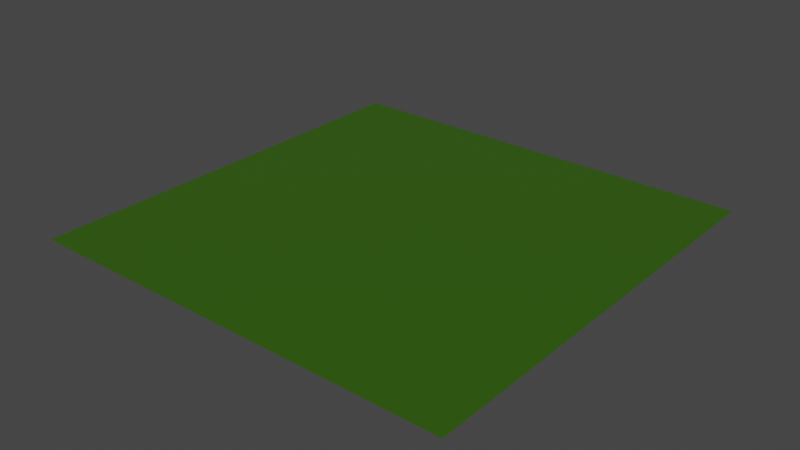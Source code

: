 # Source: PlaneGrass.blend  (saved by Blender 2.82.7; exported with 4.5.12 LTS)
import bpy
from mathutils import Matrix  # noqa: F401  (used for matrix-valued properties, if any)

bpy.ops.wm.read_factory_settings(use_empty=True)
scene = bpy.context.scene
scene.name = 'Scene'

# ---- collections
col_collection = bpy.data.collections.new('Collection'); scene.collection.children.link(col_collection)

# ---- materials (node trees are filled in below, after node groups)
mat_grass = bpy.data.materials.new('Grass')
mat_grass.use_transparent_shadow = False

# ---- material node trees
mat_grass.use_nodes = True; mat_grass.node_tree.nodes.clear()
_N = mat_grass.node_tree.nodes; _L = mat_grass.node_tree.links
n0 = _N.new('ShaderNodeOutputMaterial'); n0.name = 'Material Output'; n0.location = (300, 300)
n1 = _N.new('ShaderNodeBsdfPrincipled'); n1.name = 'Principled BSDF'; n1.location = (10, 300)
n1.distribution = 'GGX'
n1.subsurface_method = 'BURLEY'
n1.inputs[0].default_value = (0.03323, 0.1107, 0.002545, 1.0)
n1.inputs[3].default_value = 1.45
n1.inputs[27].default_value = (0.0, 0.0, 0.0, 1.0)
n1.inputs[28].default_value = 1.0
_L.new(n1.outputs[0], n0.inputs[0])
n0.is_active_output = True

# ---- world
world_world = bpy.data.worlds.new('World'); scene.world = world_world
world_world.use_nodes = True; world_world.node_tree.nodes.clear()
_N = world_world.node_tree.nodes; _L = world_world.node_tree.links
n0 = _N.new('ShaderNodeOutputWorld'); n0.name = 'World Output'; n0.location = (300, 300)
n1 = _N.new('ShaderNodeBackground'); n1.name = 'Background'; n1.location = (10, 300)
n1.inputs[0].default_value = (0.05088, 0.05088, 0.05088, 1.0)
_L.new(n1.outputs[0], n0.inputs[0])
n0.is_active_output = True
world_world.color = (0.05088, 0.05088, 0.05088)
world_world.use_sun_shadow = False
world_world.sun_shadow_jitter_overblur = 0.0

# ---- meshes
me_plane_002 = bpy.data.meshes.new('Plane.002')
me_plane_002.from_pydata([(-1.0, -1.0, 0.0), (1.0, -1.0, 0.0), (-1.0, 1.0, 0.0), (1.0, 1.0, 0.0)], [], [(0, 1, 3, 2)])
_uv = me_plane_002.uv_layers.new(name='UVMap')
_uv.uv.foreach_set('vector', [0.0, 0.0, 1.0, 0.0, 1.0, 1.0, 0.0, 1.0])
me_plane_002.materials.append(mat_grass)
me_plane_002.use_remesh_fix_poles = True
me_plane_002.use_remesh_preserve_attributes = False
me_plane_002.use_mirror_vertex_groups = False
me_plane_002.update()

# ---- objects
ob_plane = bpy.data.objects.new('Plane', me_plane_002)

# ---- transforms, parenting, visibility, modifiers, constraints
ob_plane.location = (0.0, 0.0, 0.0)
ob_plane.scale = (20.0, 20.0, 1.0)
ob_plane.lineart.crease_threshold = 0.0

# ---- collection membership
col_collection.objects.link(ob_plane)

# ---- scene / render settings (as saved in the file)
scene.frame_start = 1; scene.frame_end = 250; scene.frame_set(1)
scene.render.engine = 'BLENDER_EEVEE_NEXT'
scene.cycles.use_denoising = False
scene.cycles.samples = 128
scene.cycles.sampling_pattern = 'TABULATED_SOBOL'
scene.cycles.use_adaptive_sampling = False
scene.cycles.use_light_tree = False
scene.view_settings.view_transform = 'Filmic'
bpy.context.view_layer.update()

# ---- added for rendering (the .blend has no active camera and no usable light): camera, sun
cam_auto = bpy.data.cameras.new('AutoCamera')
cam_auto.lens = 50.0
cam_auto.sensor_width = 36.0
cam_auto.clip_end = 1000.0
ob_auto_camera = bpy.data.objects.new('AutoCamera', cam_auto)
scene.collection.objects.link(ob_auto_camera)
ob_auto_camera.location = (52.3386, -62.8063, 41.8709)
ob_auto_camera.rotation_euler = (1.09748, -7.21219e-08, 0.694738)
scene.camera = ob_auto_camera
light_auto_sun = bpy.data.lights.new('AutoSun', 'SUN')
light_auto_sun.energy = 3.0
light_auto_sun.angle = 0.0523599
ob_auto_sun = bpy.data.objects.new('AutoSun', light_auto_sun)
scene.collection.objects.link(ob_auto_sun)
ob_auto_sun.rotation_euler = (0.872665, 0.174533, 0.523599)
bpy.context.view_layer.update()
